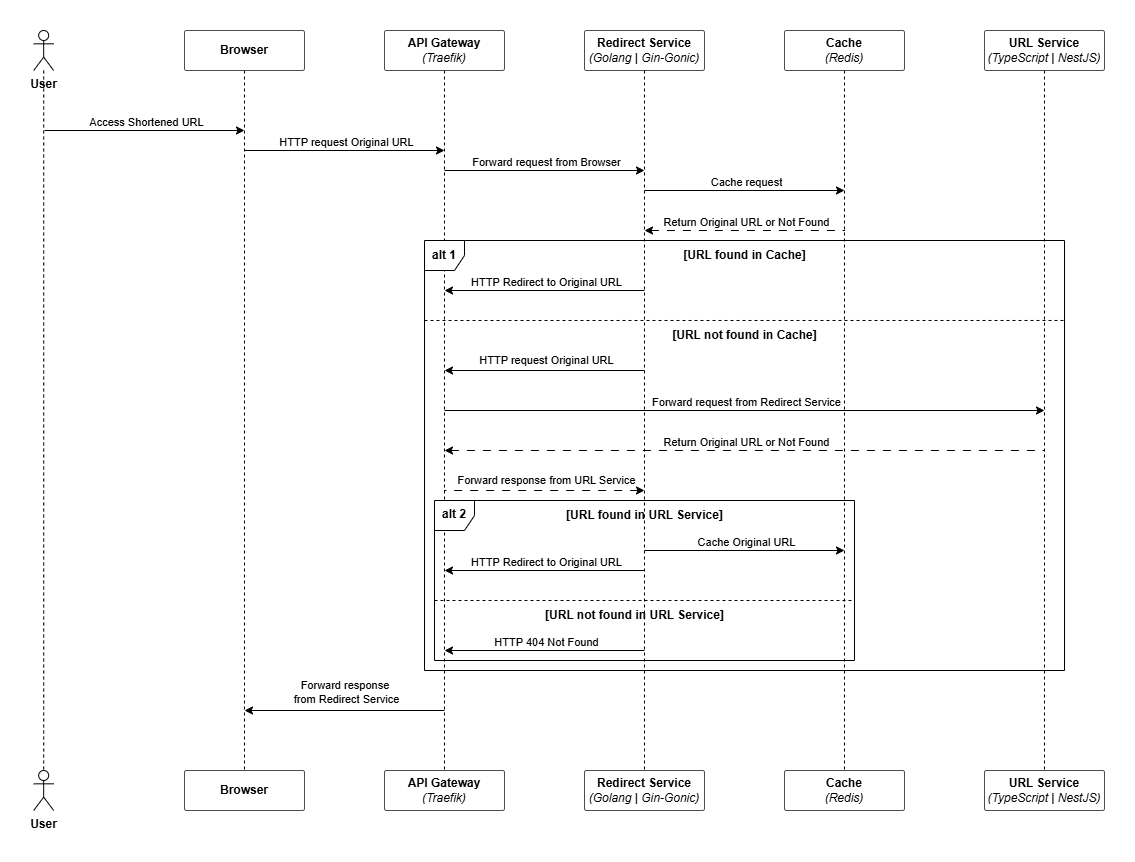

The diagram above was exported from draw.io. Its source (the exported page's mxGraphModel, read from the mxfile embedded in the PNG):
<mxGraphModel dx="1992" dy="1231" grid="1" gridSize="10" guides="1" tooltips="1" connect="1" arrows="1" fold="1" page="1" pageScale="1" pageWidth="827" pageHeight="1169" math="0" shadow="0">
  <root>
    <mxCell id="0" />
    <mxCell id="1" parent="0" />
    <mxCell id="2" style="edgeStyle=orthogonalEdgeStyle;rounded=0;orthogonalLoop=1;jettySize=auto;html=1;entryX=0.5;entryY=0;entryDx=0;entryDy=0;entryPerimeter=0;strokeWidth=1;endArrow=none;startFill=0;dashed=1;movable=1;resizable=1;rotatable=1;deletable=1;editable=1;locked=0;connectable=1;" edge="1" source="3" target="13" parent="1">
      <mxGeometry relative="1" as="geometry">
        <mxPoint x="100" y="2560" as="targetPoint" />
        <Array as="points">
          <mxPoint x="59" y="3120" />
        </Array>
      </mxGeometry>
    </mxCell>
    <mxCell id="3" value="&lt;b&gt;User&lt;/b&gt;" style="shape=umlActor;verticalLabelPosition=bottom;verticalAlign=top;html=1;outlineConnect=0;movable=1;resizable=1;rotatable=1;deletable=1;editable=1;locked=0;connectable=1;" vertex="1" parent="1">
      <mxGeometry x="49.18" y="2400" width="20" height="40" as="geometry" />
    </mxCell>
    <mxCell id="4" style="edgeStyle=orthogonalEdgeStyle;rounded=0;orthogonalLoop=1;jettySize=auto;html=1;exitX=0.5;exitY=1;exitDx=0;exitDy=0;strokeWidth=1;endArrow=none;startFill=0;dashed=1;movable=1;resizable=1;rotatable=1;deletable=1;editable=1;locked=0;connectable=1;" edge="1" source="5" target="14" parent="1">
      <mxGeometry relative="1" as="geometry" />
    </mxCell>
    <mxCell id="5" value="&lt;b&gt;API Gateway&lt;/b&gt;&lt;div&gt;&lt;i&gt;(Traefik)&lt;/i&gt;&lt;/div&gt;" style="rounded=1;whiteSpace=wrap;html=1;arcSize=5;strokeColor=#4D4D4D;movable=1;resizable=1;rotatable=1;deletable=1;editable=1;locked=0;connectable=1;" vertex="1" parent="1">
      <mxGeometry x="400" y="2400" width="120" height="40" as="geometry" />
    </mxCell>
    <mxCell id="6" style="edgeStyle=orthogonalEdgeStyle;rounded=0;orthogonalLoop=1;jettySize=auto;html=1;exitX=0.5;exitY=1;exitDx=0;exitDy=0;entryX=0.5;entryY=0;entryDx=0;entryDy=0;strokeWidth=1;endArrow=none;startFill=0;dashed=1;movable=1;resizable=1;rotatable=1;deletable=1;editable=1;locked=0;connectable=1;" edge="1" source="7" target="15" parent="1">
      <mxGeometry relative="1" as="geometry" />
    </mxCell>
    <mxCell id="7" value="&lt;b&gt;Browser&lt;/b&gt;" style="rounded=1;whiteSpace=wrap;html=1;arcSize=5;strokeColor=#4D4D4D;movable=1;resizable=1;rotatable=1;deletable=1;editable=1;locked=0;connectable=1;" vertex="1" parent="1">
      <mxGeometry x="200" y="2400" width="120" height="40" as="geometry" />
    </mxCell>
    <mxCell id="8" value="&lt;div&gt;&lt;b&gt;Redirect Service&lt;/b&gt;&lt;/div&gt;&lt;div&gt;&lt;i&gt;(Golang | Gin-Gonic)&lt;/i&gt;&lt;/div&gt;" style="rounded=1;whiteSpace=wrap;html=1;arcSize=5;strokeColor=#4D4D4D;movable=1;resizable=1;rotatable=1;deletable=1;editable=1;locked=0;connectable=1;" vertex="1" parent="1">
      <mxGeometry x="600" y="2400" width="120" height="40" as="geometry" />
    </mxCell>
    <mxCell id="9" style="edgeStyle=orthogonalEdgeStyle;rounded=0;orthogonalLoop=1;jettySize=auto;html=1;exitX=0.5;exitY=1;exitDx=0;exitDy=0;entryX=0.5;entryY=0;entryDx=0;entryDy=0;strokeWidth=1;endArrow=none;startFill=0;dashed=1;movable=1;resizable=1;rotatable=1;deletable=1;editable=1;locked=0;connectable=1;" edge="1" source="10" target="17" parent="1">
      <mxGeometry relative="1" as="geometry" />
    </mxCell>
    <mxCell id="10" value="&lt;div&gt;&lt;span style=&quot;background-color: transparent; color: light-dark(rgb(0, 0, 0), rgb(255, 255, 255));&quot;&gt;&lt;b&gt;Cache&lt;/b&gt;&lt;/span&gt;&lt;/div&gt;&lt;div&gt;&lt;i style=&quot;background-color: transparent; color: light-dark(rgb(0, 0, 0), rgb(255, 255, 255));&quot;&gt;(Redis)&lt;/i&gt;&lt;/div&gt;" style="rounded=1;whiteSpace=wrap;html=1;arcSize=5;strokeColor=#4D4D4D;movable=1;resizable=1;rotatable=1;deletable=1;editable=1;locked=0;connectable=1;" vertex="1" parent="1">
      <mxGeometry x="800" y="2400" width="120" height="40" as="geometry" />
    </mxCell>
    <mxCell id="11" style="edgeStyle=orthogonalEdgeStyle;rounded=0;orthogonalLoop=1;jettySize=auto;html=1;exitX=0.5;exitY=1;exitDx=0;exitDy=0;strokeWidth=1;endArrow=none;startFill=0;dashed=1;movable=1;resizable=1;rotatable=1;deletable=1;editable=1;locked=0;connectable=1;" edge="1" source="12" target="18" parent="1">
      <mxGeometry relative="1" as="geometry" />
    </mxCell>
    <mxCell id="12" value="&lt;div&gt;&lt;span style=&quot;background-color: transparent; color: light-dark(rgb(0, 0, 0), rgb(255, 255, 255));&quot;&gt;&lt;b&gt;URL Service&lt;/b&gt;&lt;/span&gt;&lt;/div&gt;&lt;div&gt;&lt;i style=&quot;background-color: transparent; color: light-dark(rgb(0, 0, 0), rgb(255, 255, 255));&quot;&gt;(TypeScript | NestJS)&lt;/i&gt;&lt;/div&gt;" style="rounded=1;whiteSpace=wrap;html=1;arcSize=5;strokeColor=#4D4D4D;movable=1;resizable=1;rotatable=1;deletable=1;editable=1;locked=0;connectable=1;" vertex="1" parent="1">
      <mxGeometry x="1000" y="2400" width="120" height="40" as="geometry" />
    </mxCell>
    <mxCell id="13" value="&lt;b&gt;User&lt;/b&gt;" style="shape=umlActor;verticalLabelPosition=bottom;verticalAlign=top;html=1;outlineConnect=0;movable=1;resizable=1;rotatable=1;deletable=1;editable=1;locked=0;connectable=1;" vertex="1" parent="1">
      <mxGeometry x="49.18" y="3140" width="20" height="40" as="geometry" />
    </mxCell>
    <mxCell id="14" value="&lt;b&gt;API Gateway&lt;/b&gt;&lt;div&gt;&lt;i&gt;(Traefik)&lt;/i&gt;&lt;/div&gt;" style="rounded=1;whiteSpace=wrap;html=1;arcSize=5;strokeColor=#4D4D4D;movable=1;resizable=1;rotatable=1;deletable=1;editable=1;locked=0;connectable=1;" vertex="1" parent="1">
      <mxGeometry x="400" y="3140" width="120" height="40" as="geometry" />
    </mxCell>
    <mxCell id="15" value="&lt;b&gt;Browser&lt;/b&gt;" style="rounded=1;whiteSpace=wrap;html=1;arcSize=5;strokeColor=#4D4D4D;movable=1;resizable=1;rotatable=1;deletable=1;editable=1;locked=0;connectable=1;" vertex="1" parent="1">
      <mxGeometry x="200" y="3140" width="120" height="40" as="geometry" />
    </mxCell>
    <mxCell id="16" value="&lt;div&gt;&lt;b&gt;Redirect Service&lt;/b&gt;&lt;/div&gt;&lt;div&gt;&lt;i&gt;(Golang | Gin-Gonic)&lt;/i&gt;&lt;/div&gt;" style="rounded=1;whiteSpace=wrap;html=1;arcSize=5;strokeColor=#4D4D4D;movable=1;resizable=1;rotatable=1;deletable=1;editable=1;locked=0;connectable=1;" vertex="1" parent="1">
      <mxGeometry x="600" y="3140" width="120" height="40" as="geometry" />
    </mxCell>
    <mxCell id="17" value="&lt;div&gt;&lt;span style=&quot;background-color: transparent; color: light-dark(rgb(0, 0, 0), rgb(255, 255, 255));&quot;&gt;&lt;b&gt;Cache&lt;/b&gt;&lt;/span&gt;&lt;/div&gt;&lt;div&gt;&lt;i style=&quot;background-color: transparent; color: light-dark(rgb(0, 0, 0), rgb(255, 255, 255));&quot;&gt;(Redis)&lt;/i&gt;&lt;/div&gt;" style="rounded=1;whiteSpace=wrap;html=1;arcSize=5;strokeColor=#4D4D4D;movable=1;resizable=1;rotatable=1;deletable=1;editable=1;locked=0;connectable=1;" vertex="1" parent="1">
      <mxGeometry x="800" y="3140" width="120" height="40" as="geometry" />
    </mxCell>
    <mxCell id="18" value="&lt;div&gt;&lt;span style=&quot;background-color: transparent; color: light-dark(rgb(0, 0, 0), rgb(255, 255, 255));&quot;&gt;&lt;b&gt;URL Service&lt;/b&gt;&lt;/span&gt;&lt;/div&gt;&lt;div&gt;&lt;i style=&quot;background-color: transparent; color: light-dark(rgb(0, 0, 0), rgb(255, 255, 255));&quot;&gt;(TypeScript | NestJS)&lt;/i&gt;&lt;/div&gt;" style="rounded=1;whiteSpace=wrap;html=1;arcSize=5;strokeColor=#4D4D4D;movable=1;resizable=1;rotatable=1;deletable=1;editable=1;locked=0;connectable=1;" vertex="1" parent="1">
      <mxGeometry x="1000" y="3140" width="120" height="40" as="geometry" />
    </mxCell>
    <mxCell id="19" value="" style="endArrow=classic;html=1;rounded=0;movable=1;resizable=1;rotatable=1;deletable=1;editable=1;locked=0;connectable=1;" edge="1" parent="1">
      <mxGeometry width="50" height="50" relative="1" as="geometry">
        <mxPoint x="60" y="2500" as="sourcePoint" />
        <mxPoint x="260" y="2500" as="targetPoint" />
      </mxGeometry>
    </mxCell>
    <mxCell id="20" value="Access Shortened URL" style="edgeLabel;html=1;align=center;verticalAlign=middle;resizable=1;points=[];movable=1;rotatable=1;deletable=1;editable=1;locked=0;connectable=1;" connectable="0" vertex="1" parent="19">
      <mxGeometry x="0.0009" y="-1" relative="1" as="geometry">
        <mxPoint y="-11" as="offset" />
      </mxGeometry>
    </mxCell>
    <mxCell id="21" value="" style="endArrow=classic;html=1;rounded=0;movable=1;resizable=1;rotatable=1;deletable=1;editable=1;locked=0;connectable=1;" edge="1" parent="1">
      <mxGeometry width="50" height="50" relative="1" as="geometry">
        <mxPoint x="260" y="2520" as="sourcePoint" />
        <mxPoint x="460" y="2520" as="targetPoint" />
      </mxGeometry>
    </mxCell>
    <mxCell id="22" value="HTTP request Original URL" style="edgeLabel;html=1;align=center;verticalAlign=middle;resizable=1;points=[];movable=1;rotatable=1;deletable=1;editable=1;locked=0;connectable=1;" connectable="0" vertex="1" parent="21">
      <mxGeometry x="0.0009" y="-1" relative="1" as="geometry">
        <mxPoint y="-11" as="offset" />
      </mxGeometry>
    </mxCell>
    <mxCell id="23" value="" style="endArrow=classic;html=1;rounded=0;movable=1;resizable=1;rotatable=1;deletable=1;editable=1;locked=0;connectable=1;" edge="1" parent="1">
      <mxGeometry width="50" height="50" relative="1" as="geometry">
        <mxPoint x="460" y="2540" as="sourcePoint" />
        <mxPoint x="660" y="2540" as="targetPoint" />
      </mxGeometry>
    </mxCell>
    <mxCell id="24" value="Forward request from Browser" style="edgeLabel;html=1;align=center;verticalAlign=middle;resizable=1;points=[];movable=1;rotatable=1;deletable=1;editable=1;locked=0;connectable=1;" connectable="0" vertex="1" parent="23">
      <mxGeometry x="0.0009" y="-1" relative="1" as="geometry">
        <mxPoint y="-11" as="offset" />
      </mxGeometry>
    </mxCell>
    <mxCell id="25" value="&lt;b&gt;alt 1&lt;/b&gt;" style="shape=umlFrame;whiteSpace=wrap;html=1;pointerEvents=0;width=40;height=30;movable=1;resizable=1;rotatable=1;deletable=1;editable=1;locked=0;connectable=1;" vertex="1" parent="1">
      <mxGeometry x="440" y="2610" width="640" height="430" as="geometry" />
    </mxCell>
    <mxCell id="26" value="" style="endArrow=classic;html=1;rounded=0;movable=1;resizable=1;rotatable=1;deletable=1;editable=1;locked=0;connectable=1;" edge="1" parent="1">
      <mxGeometry width="50" height="50" relative="1" as="geometry">
        <mxPoint x="660" y="2560" as="sourcePoint" />
        <mxPoint x="860" y="2560" as="targetPoint" />
      </mxGeometry>
    </mxCell>
    <mxCell id="27" value="Cache request" style="edgeLabel;html=1;align=center;verticalAlign=middle;resizable=1;points=[];movable=1;rotatable=1;deletable=1;editable=1;locked=0;connectable=1;" connectable="0" vertex="1" parent="26">
      <mxGeometry x="0.0009" y="-1" relative="1" as="geometry">
        <mxPoint y="-11" as="offset" />
      </mxGeometry>
    </mxCell>
    <mxCell id="28" value="" style="endArrow=none;html=1;rounded=0;startArrow=classic;startFill=1;dashed=1;dashPattern=8 8;movable=1;resizable=1;rotatable=1;deletable=1;editable=1;locked=0;connectable=1;" edge="1" parent="1">
      <mxGeometry width="50" height="50" relative="1" as="geometry">
        <mxPoint x="660" y="2600" as="sourcePoint" />
        <mxPoint x="860" y="2600" as="targetPoint" />
      </mxGeometry>
    </mxCell>
    <mxCell id="29" value="Return&amp;nbsp;Original URL or Not Found" style="edgeLabel;html=1;align=center;verticalAlign=middle;resizable=1;points=[];movable=1;rotatable=1;deletable=1;editable=1;locked=0;connectable=1;" connectable="0" vertex="1" parent="28">
      <mxGeometry x="0.0009" y="-1" relative="1" as="geometry">
        <mxPoint y="-11" as="offset" />
      </mxGeometry>
    </mxCell>
    <mxCell id="30" value="&lt;b&gt;[URL found in Cache]&lt;/b&gt;" style="text;html=1;align=center;verticalAlign=middle;resizable=1;points=[];autosize=1;strokeColor=none;fillColor=none;movable=1;rotatable=1;deletable=1;editable=1;locked=0;connectable=1;" vertex="1" parent="1">
      <mxGeometry x="685" y="2610" width="150" height="30" as="geometry" />
    </mxCell>
    <mxCell id="31" value="" style="endArrow=none;html=1;rounded=0;startArrow=classic;startFill=1;movable=1;resizable=1;rotatable=1;deletable=1;editable=1;locked=0;connectable=1;" edge="1" parent="1">
      <mxGeometry width="50" height="50" relative="1" as="geometry">
        <mxPoint x="460" y="2660" as="sourcePoint" />
        <mxPoint x="660" y="2660" as="targetPoint" />
      </mxGeometry>
    </mxCell>
    <mxCell id="32" value="HTTP Redirect to Original URL" style="edgeLabel;html=1;align=center;verticalAlign=middle;resizable=1;points=[];movable=1;rotatable=1;deletable=1;editable=1;locked=0;connectable=1;" connectable="0" vertex="1" parent="31">
      <mxGeometry x="0.0009" y="-1" relative="1" as="geometry">
        <mxPoint y="-11" as="offset" />
      </mxGeometry>
    </mxCell>
    <mxCell id="33" value="&lt;b&gt;[URL not found in Cache]&lt;/b&gt;" style="text;html=1;align=center;verticalAlign=middle;resizable=1;points=[];autosize=1;strokeColor=none;fillColor=none;movable=1;rotatable=1;deletable=1;editable=1;locked=0;connectable=1;" vertex="1" parent="1">
      <mxGeometry x="675" y="2690" width="170" height="30" as="geometry" />
    </mxCell>
    <mxCell id="34" value="" style="endArrow=classic;html=1;rounded=0;movable=1;resizable=1;rotatable=1;deletable=1;editable=1;locked=0;connectable=1;" edge="1" parent="1">
      <mxGeometry width="50" height="50" relative="1" as="geometry">
        <mxPoint x="660" y="2740" as="sourcePoint" />
        <mxPoint x="460" y="2740" as="targetPoint" />
      </mxGeometry>
    </mxCell>
    <mxCell id="35" value="HTTP request Original URL" style="edgeLabel;html=1;align=center;verticalAlign=middle;resizable=1;points=[];movable=1;rotatable=1;deletable=1;editable=1;locked=0;connectable=1;" connectable="0" vertex="1" parent="34">
      <mxGeometry x="0.0009" y="-1" relative="1" as="geometry">
        <mxPoint y="-11" as="offset" />
      </mxGeometry>
    </mxCell>
    <mxCell id="36" value="" style="endArrow=classic;html=1;rounded=0;movable=1;resizable=1;rotatable=1;deletable=1;editable=1;locked=0;connectable=1;" edge="1" parent="1">
      <mxGeometry width="50" height="50" relative="1" as="geometry">
        <mxPoint x="460" y="2780" as="sourcePoint" />
        <mxPoint x="1060" y="2780" as="targetPoint" />
      </mxGeometry>
    </mxCell>
    <mxCell id="37" value="Forward request from Redirect Service" style="edgeLabel;html=1;align=center;verticalAlign=middle;resizable=1;points=[];movable=1;rotatable=1;deletable=1;editable=1;locked=0;connectable=1;" connectable="0" vertex="1" parent="36">
      <mxGeometry x="0.0009" y="-1" relative="1" as="geometry">
        <mxPoint y="-11" as="offset" />
      </mxGeometry>
    </mxCell>
    <mxCell id="38" value="" style="endArrow=none;html=1;rounded=0;dashed=1;movable=1;resizable=1;rotatable=1;deletable=1;editable=1;locked=0;connectable=1;entryX=1;entryY=0.186;entryDx=0;entryDy=0;entryPerimeter=0;" edge="1" target="25" parent="1">
      <mxGeometry width="50" height="50" relative="1" as="geometry">
        <mxPoint x="440" y="2690" as="sourcePoint" />
        <mxPoint x="1081.0399999999997" y="2697.8" as="targetPoint" />
      </mxGeometry>
    </mxCell>
    <mxCell id="39" value="" style="endArrow=none;html=1;rounded=0;startArrow=classic;startFill=1;dashed=1;dashPattern=8 8;movable=1;resizable=1;rotatable=1;deletable=1;editable=1;locked=0;connectable=1;" edge="1" parent="1">
      <mxGeometry width="50" height="50" relative="1" as="geometry">
        <mxPoint x="460" y="2820" as="sourcePoint" />
        <mxPoint x="1060" y="2820" as="targetPoint" />
      </mxGeometry>
    </mxCell>
    <mxCell id="40" value="Return&amp;nbsp;Original URL or Not Found" style="edgeLabel;html=1;align=center;verticalAlign=middle;resizable=1;points=[];movable=1;rotatable=1;deletable=1;editable=1;locked=0;connectable=1;" connectable="0" vertex="1" parent="39">
      <mxGeometry x="0.0009" y="-1" relative="1" as="geometry">
        <mxPoint y="-11" as="offset" />
      </mxGeometry>
    </mxCell>
    <mxCell id="41" value="" style="endArrow=none;html=1;rounded=0;startArrow=classic;startFill=1;dashed=1;dashPattern=8 8;movable=1;resizable=1;rotatable=1;deletable=1;editable=1;locked=0;connectable=1;" edge="1" parent="1">
      <mxGeometry width="50" height="50" relative="1" as="geometry">
        <mxPoint x="660" y="2860" as="sourcePoint" />
        <mxPoint x="460" y="2860" as="targetPoint" />
      </mxGeometry>
    </mxCell>
    <mxCell id="42" value="Forward response from URL Service" style="edgeLabel;html=1;align=center;verticalAlign=middle;resizable=1;points=[];movable=1;rotatable=1;deletable=1;editable=1;locked=0;connectable=1;" connectable="0" vertex="1" parent="41">
      <mxGeometry x="0.0009" y="-1" relative="1" as="geometry">
        <mxPoint y="-11" as="offset" />
      </mxGeometry>
    </mxCell>
    <mxCell id="43" value="&lt;b&gt;alt 2&lt;/b&gt;" style="shape=umlFrame;whiteSpace=wrap;html=1;pointerEvents=0;width=40;height=30;movable=1;resizable=1;rotatable=1;deletable=1;editable=1;locked=0;connectable=1;" vertex="1" parent="1">
      <mxGeometry x="450" y="2870" width="420" height="160" as="geometry" />
    </mxCell>
    <mxCell id="44" value="" style="endArrow=classic;html=1;rounded=0;movable=1;resizable=1;rotatable=1;deletable=1;editable=1;locked=0;connectable=1;" edge="1" parent="1">
      <mxGeometry width="50" height="50" relative="1" as="geometry">
        <mxPoint x="660" y="2920" as="sourcePoint" />
        <mxPoint x="860" y="2920" as="targetPoint" />
      </mxGeometry>
    </mxCell>
    <mxCell id="45" value="Cache Original URL" style="edgeLabel;html=1;align=center;verticalAlign=middle;resizable=1;points=[];movable=1;rotatable=1;deletable=1;editable=1;locked=0;connectable=1;" connectable="0" vertex="1" parent="44">
      <mxGeometry x="0.0009" y="-1" relative="1" as="geometry">
        <mxPoint y="-11" as="offset" />
      </mxGeometry>
    </mxCell>
    <mxCell id="46" value="&lt;b&gt;[URL found in URL Service]&lt;/b&gt;" style="text;html=1;align=center;verticalAlign=middle;resizable=1;points=[];autosize=1;strokeColor=none;fillColor=none;movable=1;rotatable=1;deletable=1;editable=1;locked=0;connectable=1;" vertex="1" parent="1">
      <mxGeometry x="570" y="2870" width="180" height="30" as="geometry" />
    </mxCell>
    <mxCell id="47" value="" style="endArrow=none;html=1;rounded=0;startArrow=classic;startFill=1;movable=1;resizable=1;rotatable=1;deletable=1;editable=1;locked=0;connectable=1;" edge="1" parent="1">
      <mxGeometry width="50" height="50" relative="1" as="geometry">
        <mxPoint x="460" y="2940" as="sourcePoint" />
        <mxPoint x="660" y="2940" as="targetPoint" />
      </mxGeometry>
    </mxCell>
    <mxCell id="48" value="HTTP Redirect to Original URL" style="edgeLabel;html=1;align=center;verticalAlign=middle;resizable=1;points=[];movable=1;rotatable=1;deletable=1;editable=1;locked=0;connectable=1;" connectable="0" vertex="1" parent="47">
      <mxGeometry x="0.0009" y="-1" relative="1" as="geometry">
        <mxPoint y="-11" as="offset" />
      </mxGeometry>
    </mxCell>
    <mxCell id="49" value="" style="endArrow=none;html=1;rounded=0;dashed=1;movable=1;resizable=1;rotatable=1;deletable=1;editable=1;locked=0;connectable=1;" edge="1" parent="1">
      <mxGeometry width="50" height="50" relative="1" as="geometry">
        <mxPoint x="450" y="2970" as="sourcePoint" />
        <mxPoint x="870.41" y="2970" as="targetPoint" />
      </mxGeometry>
    </mxCell>
    <mxCell id="50" value="" style="endArrow=none;html=1;rounded=0;startArrow=classic;startFill=1;movable=1;resizable=1;rotatable=1;deletable=1;editable=1;locked=0;connectable=1;" edge="1" parent="1">
      <mxGeometry width="50" height="50" relative="1" as="geometry">
        <mxPoint x="460" y="3020" as="sourcePoint" />
        <mxPoint x="660" y="3020" as="targetPoint" />
      </mxGeometry>
    </mxCell>
    <mxCell id="51" value="HTTP 404 Not Found" style="edgeLabel;html=1;align=center;verticalAlign=middle;resizable=1;points=[];movable=1;rotatable=1;deletable=1;editable=1;locked=0;connectable=1;" connectable="0" vertex="1" parent="50">
      <mxGeometry x="0.0009" y="-1" relative="1" as="geometry">
        <mxPoint y="-11" as="offset" />
      </mxGeometry>
    </mxCell>
    <mxCell id="52" value="" style="endArrow=none;html=1;rounded=0;startArrow=classic;startFill=1;movable=1;resizable=1;rotatable=1;deletable=1;editable=1;locked=0;connectable=1;" edge="1" parent="1">
      <mxGeometry width="50" height="50" relative="1" as="geometry">
        <mxPoint x="260" y="3080" as="sourcePoint" />
        <mxPoint x="460" y="3080" as="targetPoint" />
      </mxGeometry>
    </mxCell>
    <mxCell id="53" value="Forward response&amp;nbsp;&lt;div&gt;from Redirect Service&lt;/div&gt;" style="edgeLabel;html=1;align=center;verticalAlign=middle;resizable=1;points=[];movable=1;rotatable=1;deletable=1;editable=1;locked=0;connectable=1;" connectable="0" vertex="1" parent="52">
      <mxGeometry x="0.0009" y="-1" relative="1" as="geometry">
        <mxPoint y="-21" as="offset" />
      </mxGeometry>
    </mxCell>
    <mxCell id="54" value="" style="edgeStyle=orthogonalEdgeStyle;rounded=0;orthogonalLoop=1;jettySize=auto;html=1;exitX=0.5;exitY=1;exitDx=0;exitDy=0;strokeWidth=1;endArrow=none;startFill=0;dashed=1;movable=1;resizable=1;rotatable=1;deletable=1;editable=1;locked=0;connectable=1;entryX=0.5;entryY=0;entryDx=0;entryDy=0;" edge="1" source="8" target="16" parent="1">
      <mxGeometry relative="1" as="geometry">
        <mxPoint x="660" y="2440" as="sourcePoint" />
        <mxPoint x="650" y="3010" as="targetPoint" />
        <Array as="points">
          <mxPoint x="660" y="3120" />
          <mxPoint x="660" y="3120" />
        </Array>
      </mxGeometry>
    </mxCell>
    <mxCell id="55" value="&lt;b&gt;[URL not found in URL Service]&lt;/b&gt;" style="text;html=1;align=center;verticalAlign=middle;resizable=1;points=[];autosize=1;strokeColor=none;fillColor=none;movable=1;rotatable=1;deletable=1;editable=1;locked=0;connectable=1;" vertex="1" parent="1">
      <mxGeometry x="550" y="2970" width="200" height="30" as="geometry" />
    </mxCell>
  </root>
</mxGraphModel>